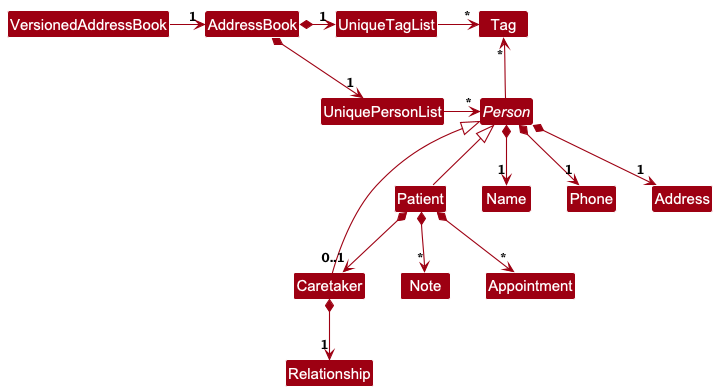

The diagram above was rendered by PlantUML. Its source (embedded in the PNG):
@startuml
!include style.puml
skinparam arrowThickness 1.1
skinparam arrowColor MODEL_COLOR
skinparam classBackgroundColor MODEL_COLOR

AddressBook *-right-> "1" UniquePersonList
AddressBook *-right-> "1" UniqueTagList
UniqueTagList -[hidden]down- UniquePersonList
UniqueTagList -[hidden]down- UniquePersonList

UniqueTagList -right-> "*" Tag
UniquePersonList -right-> "*" Person

Person -up-> "*" Tag

abstract class Person {
}

class Patient {
}

class Caretaker {
}

Person <|-- Patient
Person <|-- Caretaker

Person *--> "1" Name
Person *--> "1" Phone
Person *--> "1" Address

Patient *--> "*" Note
Patient *--> "*" Appointment
Patient *--> "0..1" Caretaker

Caretaker *--> "1" Relationship

class VersionedAddressBook {
}
VersionedAddressBook --right-> "1" AddressBook

@enduml